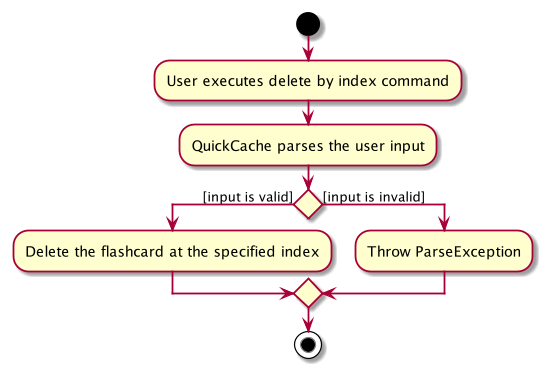

The diagram above was rendered by PlantUML. Its source (embedded in the PNG):
@startuml
scale max 300 height

start

:User executes delete by index command;
:QuickCache parses the user input;
if () then ([input is valid])
    :Delete the flashcard at the specified index;
else ([input is invalid])
    :Throw ParseException;
endif

stop
@enduml